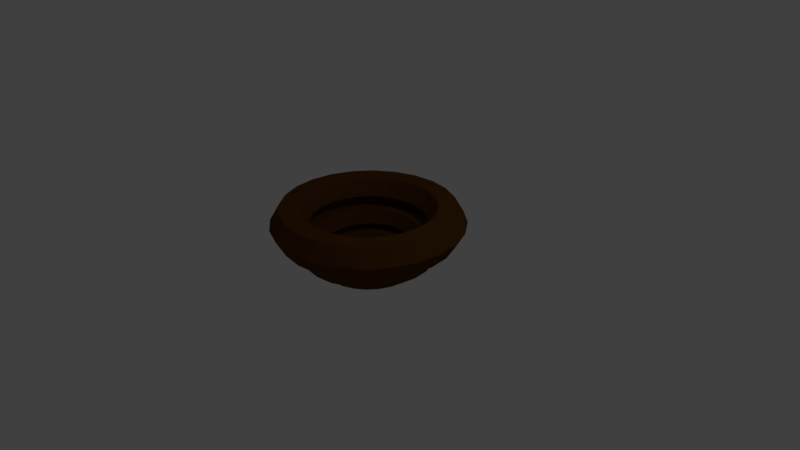 # Source: birdnest.blend  (saved by Blender 2.79.0; exported with 4.5.12 LTS)
import bpy
from mathutils import Matrix  # noqa: F401  (used for matrix-valued properties, if any)

bpy.ops.wm.read_factory_settings(use_empty=True)
scene = bpy.context.scene
scene.name = 'Scene'

# ---- collections
col_collection_1 = bpy.data.collections.new('Collection 1'); scene.collection.children.link(col_collection_1)

# ---- materials (node trees are filled in below, after node groups)
mat_birdnest_mat = bpy.data.materials.new('Birdnest_Mat')
mat_birdnest_mat.alpha_threshold = 0.0
mat_birdnest_mat.use_transparent_shadow = False
mat_birdnest_mat.diffuse_color = (0.0985, 0.03839, 0.006835, 1.0)
mat_birdnest_mat.specular_color = (1.0, 0.6221, 0.1495)
mat_birdnest_mat.roughness = 0.5

# ---- material node trees

# ---- world
world_world = bpy.data.worlds.new('World'); scene.world = world_world
world_world.color = (0.05088, 0.05088, 0.05088)
world_world.use_sun_shadow = False
world_world.sun_shadow_jitter_overblur = 0.0
world_world.cycles.sampling_method = 'MANUAL'

# ---- cameras
cam_camera = bpy.data.cameras.new('Camera')
cam_camera.clip_end = 100.0
cam_camera.lens = 35.0
cam_camera.sensor_width = 32.0
cam_camera.sensor_height = 18.0
cam_camera.ortho_scale = 7.314
cam_camera.dof.focus_distance = 0.0
cam_camera.dof.aperture_fstop = 128.0

# ---- lights
light_lamp = bpy.data.lights.new('Lamp', 'POINT')
light_lamp.transmission_factor = 0.0
light_lamp.cutoff_distance = 30.0
light_lamp.energy = 100.0
light_lamp.shadow_buffer_clip_start = 1.001
light_lamp.shadow_soft_size = 0.1
light_lamp.shadow_maximum_resolution = 0.006
light_lamp.use_absolute_resolution = True

# ---- meshes
me_circle = bpy.data.meshes.new('Circle')
me_circle.from_pydata([(0.0, 0.0, 0.0), (0.0, 1.0, 0.0), (-0.1951, 0.9808, 0.0), (-0.3827, 0.9239, 0.0), (-0.5556, 0.8315, 0.0), (-0.7071, 0.7071, 0.0), (-0.8315, 0.5556, 0.0), (-0.9239, 0.3827, 0.0), (-0.9808, 0.1951, 0.0), (-1.0, 7.55e-08, 0.0), (-0.9808, -0.1951, 0.0), (-0.9239, -0.3827, 0.0), (-0.8315, -0.5556, 0.0), (-0.7071, -0.7071, 0.0), (-0.5556, -0.8315, 0.0), (-0.3827, -0.9239, 0.0), (-0.1951, -0.9808, 0.0), (3.258e-07, -1.0, 0.0), (0.1951, -0.9808, 0.0), (0.3827, -0.9239, 0.0), (0.5556, -0.8315, 0.0), (0.7071, -0.7071, 0.0), (0.8315, -0.5556, 0.0), (0.9239, -0.3827, 0.0), (0.9808, -0.1951, 0.0), (1.0, 9.656e-07, 0.0), (0.9808, 0.1951, 0.0), (0.9239, 0.3827, 0.0), (0.8315, 0.5556, 0.0), (0.7071, 0.7071, 0.0), (0.5556, 0.8315, 0.0), (0.3827, 0.9239, 0.0), (0.1951, 0.9808, 0.0)], [], [(0, 1, 2), (0, 2, 3), (0, 3, 4), (0, 4, 5), (0, 5, 6), (0, 6, 7), (0, 7, 8), (0, 8, 9), (0, 9, 10), (0, 10, 11), (0, 11, 12), (0, 12, 13), (0, 13, 14), (0, 14, 15), (0, 15, 16), (0, 16, 17), (0, 17, 18), (0, 18, 19), (0, 19, 20), (0, 20, 21), (0, 21, 22), (0, 22, 23), (0, 23, 24), (0, 24, 25), (0, 25, 26), (0, 26, 27), (0, 27, 28), (0, 28, 29), (0, 29, 30), (0, 30, 31), (0, 31, 32), (0, 32, 1)])
me_circle.materials.append(mat_birdnest_mat)
me_circle.use_remesh_preserve_volume = False
me_circle.use_remesh_preserve_attributes = False
me_circle.use_mirror_vertex_groups = False
me_circle.update()
me_torus_002 = bpy.data.meshes.new('Torus.002')
me_torus_002.from_pydata([(1.25, 0.0, 0.0), (1.125, 0.0, 0.2165), (0.875, 0.0, 0.2165), (0.75, 0.0, 3.062e-17), (0.875, 0.0, -0.2165), (1.125, 0.0, -0.2165), (1.207, 0.3235, 0.0), (1.087, 0.2912, 0.2165), (0.8452, 0.2265, 0.2165), (0.7244, 0.1941, 3.062e-17), (0.8452, 0.2265, -0.2165), (1.087, 0.2912, -0.2165), (1.083, 0.625, 0.0), (0.9743, 0.5625, 0.2165), (0.7578, 0.4375, 0.2165), (0.6495, 0.375, 3.062e-17), (0.7578, 0.4375, -0.2165), (0.9743, 0.5625, -0.2165), (0.8839, 0.8839, 0.0), (0.7955, 0.7955, 0.2165), (0.6187, 0.6187, 0.2165), (0.5303, 0.5303, 3.062e-17), (0.6187, 0.6187, -0.2165), (0.7955, 0.7955, -0.2165), (0.625, 1.083, 0.0), (0.5625, 0.9743, 0.2165), (0.4375, 0.7578, 0.2165), (0.375, 0.6495, 3.062e-17), (0.4375, 0.7578, -0.2165), (0.5625, 0.9743, -0.2165), (0.3235, 1.207, 0.0), (0.2912, 1.087, 0.2165), (0.2265, 0.8452, 0.2165), (0.1941, 0.7244, 3.062e-17), (0.2265, 0.8452, -0.2165), (0.2912, 1.087, -0.2165), (9.437e-08, 1.25, 0.0), (8.494e-08, 1.125, 0.2165), (6.606e-08, 0.875, 0.2165), (5.662e-08, 0.75, 3.062e-17), (6.606e-08, 0.875, -0.2165), (8.494e-08, 1.125, -0.2165), (-0.3235, 1.207, 0.0), (-0.2912, 1.087, 0.2165), (-0.2265, 0.8452, 0.2165), (-0.1941, 0.7244, 3.062e-17), (-0.2265, 0.8452, -0.2165), (-0.2912, 1.087, -0.2165), (-0.625, 1.083, 0.0), (-0.5625, 0.9743, 0.2165), (-0.4375, 0.7578, 0.2165), (-0.375, 0.6495, 3.062e-17), (-0.4375, 0.7578, -0.2165), (-0.5625, 0.9743, -0.2165), (-0.8839, 0.8839, 0.0), (-0.7955, 0.7955, 0.2165), (-0.6187, 0.6187, 0.2165), (-0.5303, 0.5303, 3.062e-17), (-0.6187, 0.6187, -0.2165), (-0.7955, 0.7955, -0.2165), (-1.083, 0.625, 0.0), (-0.9743, 0.5625, 0.2165), (-0.7578, 0.4375, 0.2165), (-0.6495, 0.375, 3.062e-17), (-0.7578, 0.4375, -0.2165), (-0.9743, 0.5625, -0.2165), (-1.207, 0.3235, 0.0), (-1.087, 0.2912, 0.2165), (-0.8452, 0.2265, 0.2165), (-0.7244, 0.1941, 3.062e-17), (-0.8452, 0.2265, -0.2165), (-1.087, 0.2912, -0.2165), (-1.25, 1.093e-07, 0.0), (-1.125, 9.835e-08, 0.2165), (-0.875, 7.649e-08, 0.2165), (-0.75, 6.557e-08, 3.062e-17), (-0.875, 7.649e-08, -0.2165), (-1.125, 9.835e-08, -0.2165), (-1.207, -0.3235, 0.0), (-1.087, -0.2912, 0.2165), (-0.8452, -0.2265, 0.2165), (-0.7244, -0.1941, 3.062e-17), (-0.8452, -0.2265, -0.2165), (-1.087, -0.2912, -0.2165), (-1.083, -0.625, 0.0), (-0.9743, -0.5625, 0.2165), (-0.7578, -0.4375, 0.2165), (-0.6495, -0.375, 3.062e-17), (-0.7578, -0.4375, -0.2165), (-0.9743, -0.5625, -0.2165), (-0.8839, -0.8839, 0.0), (-0.7955, -0.7955, 0.2165), (-0.6187, -0.6187, 0.2165), (-0.5303, -0.5303, 3.062e-17), (-0.6187, -0.6187, -0.2165), (-0.7955, -0.7955, -0.2165), (-0.625, -1.083, 0.0), (-0.5625, -0.9743, 0.2165), (-0.4375, -0.7578, 0.2165), (-0.375, -0.6495, 3.062e-17), (-0.4375, -0.7578, -0.2165), (-0.5625, -0.9743, -0.2165), (-0.3235, -1.207, 0.0), (-0.2912, -1.087, 0.2165), (-0.2265, -0.8452, 0.2165), (-0.1941, -0.7244, 3.062e-17), (-0.2265, -0.8452, -0.2165), (-0.2912, -1.087, -0.2165), (9.437e-08, -1.25, 0.0), (8.494e-08, -1.125, 0.2165), (6.606e-08, -0.875, 0.2165), (5.662e-08, -0.75, 3.062e-17), (6.606e-08, -0.875, -0.2165), (8.494e-08, -1.125, -0.2165), (0.3235, -1.207, 0.0), (0.2912, -1.087, 0.2165), (0.2265, -0.8452, 0.2165), (0.1941, -0.7244, 3.062e-17), (0.2265, -0.8452, -0.2165), (0.2912, -1.087, -0.2165), (0.625, -1.083, 0.0), (0.5625, -0.9743, 0.2165), (0.4375, -0.7578, 0.2165), (0.375, -0.6495, 3.062e-17), (0.4375, -0.7578, -0.2165), (0.5625, -0.9743, -0.2165), (0.8839, -0.8839, 0.0), (0.7955, -0.7955, 0.2165), (0.6187, -0.6187, 0.2165), (0.5303, -0.5303, 3.062e-17), (0.6187, -0.6187, -0.2165), (0.7955, -0.7955, -0.2165), (1.083, -0.625, 0.0), (0.9743, -0.5625, 0.2165), (0.7578, -0.4375, 0.2165), (0.6495, -0.375, 3.062e-17), (0.7578, -0.4375, -0.2165), (0.9743, -0.5625, -0.2165), (1.207, -0.3235, 0.0), (1.087, -0.2912, 0.2165), (0.8452, -0.2265, 0.2165), (0.7244, -0.1941, 3.062e-17), (0.8452, -0.2265, -0.2165), (1.087, -0.2912, -0.2165)], [], [(15, 16, 10, 9), (8, 2, 1, 7), (8, 9, 3, 2), (4, 3, 9, 10), (10, 11, 5, 4), (4, 5, 143, 142), (11, 6, 0, 5), (20, 21, 15, 14), (1, 2, 140, 139), (3, 4, 142, 141), (15, 9, 8, 14), (16, 17, 11, 10), (18, 19, 13, 12), (34, 35, 29, 28), (21, 22, 16, 15), (26, 25, 31, 32), (29, 24, 18, 23), (22, 21, 27, 28), (65, 60, 54, 59), (30, 31, 25, 24), (46, 45, 51, 52), (36, 37, 31, 30), (26, 27, 21, 20), (53, 48, 42, 47), (28, 29, 23, 22), (44, 38, 37, 43), (33, 34, 28, 27), (35, 30, 24, 29), (32, 33, 27, 26), (47, 42, 36, 41), (36, 30, 35, 41), (43, 42, 48, 49), (39, 40, 34, 33), (37, 38, 32, 31), (39, 38, 44, 45), (33, 32, 38, 39), (41, 35, 34, 40), (37, 36, 42, 43), (45, 44, 50, 51), (46, 47, 41, 40), (50, 49, 55, 56), (40, 39, 45, 46), (57, 58, 52, 51), (51, 50, 56, 57), (49, 50, 44, 43), (49, 48, 54, 55), (74, 75, 69, 68), (52, 53, 47, 46), (59, 54, 48, 53), (58, 59, 53, 52), (64, 65, 59, 58), (63, 57, 56, 62), (67, 68, 62, 61), (60, 61, 55, 54), (66, 67, 61, 60), (63, 64, 58, 57), (61, 62, 56, 55), (60, 65, 71, 66), (69, 70, 64, 63), (77, 72, 66, 71), (72, 73, 67, 66), (70, 71, 65, 64), (68, 69, 63, 62), (76, 77, 71, 70), (73, 74, 68, 67), (82, 81, 87, 88), (79, 80, 74, 73), (81, 82, 76, 75), (84, 85, 79, 78), (85, 86, 80, 79), (75, 76, 70, 69), (80, 81, 75, 74), (79, 73, 72, 78), (82, 83, 77, 76), (89, 84, 78, 83), (91, 85, 84, 90), (83, 82, 88, 89), (83, 78, 72, 77), (91, 92, 86, 85), (87, 81, 80, 86), (100, 99, 105, 106), (95, 90, 84, 89), (98, 92, 91, 97), (93, 94, 88, 87), (92, 93, 87, 86), (105, 99, 98, 104), (94, 95, 89, 88), (96, 97, 91, 90), (103, 104, 98, 97), (118, 119, 113, 112), (102, 103, 97, 96), (93, 92, 98, 99), (94, 93, 99, 100), (96, 101, 107, 102), (101, 96, 90, 95), (115, 116, 110, 109), (119, 114, 108, 113), (100, 101, 95, 94), (109, 110, 104, 103), (110, 111, 105, 104), (113, 108, 102, 107), (112, 106, 105, 111), (101, 100, 106, 107), (125, 120, 114, 119), (103, 102, 108, 109), (109, 108, 114, 115), (117, 116, 122, 123), (127, 128, 122, 121), (107, 106, 112, 113), (117, 118, 112, 111), (128, 129, 123, 122), (120, 121, 115, 114), (132, 133, 127, 126), (129, 128, 134, 135), (116, 117, 111, 110), (121, 122, 116, 115), (119, 118, 124, 125), (126, 127, 121, 120), (130, 131, 125, 124), (124, 123, 129, 130), (118, 117, 123, 124), (131, 126, 120, 125), (137, 132, 126, 131), (141, 135, 134, 140), (133, 134, 128, 127), (136, 130, 129, 135), (138, 139, 133, 132), (136, 137, 131, 130), (134, 133, 139, 140), (13, 14, 8, 7), (141, 142, 136, 135), (132, 137, 143, 138), (142, 143, 137, 136), (139, 138, 0, 1), (12, 13, 7, 6), (6, 7, 1, 0), (25, 26, 20, 19), (138, 143, 5, 0), (22, 23, 17, 16), (14, 13, 19, 20), (17, 12, 6, 11), (2, 3, 141, 140), (23, 18, 12, 17), (24, 25, 19, 18)])
me_torus_002.materials.append(mat_birdnest_mat)
me_torus_002.use_remesh_preserve_volume = False
me_torus_002.use_remesh_preserve_attributes = False
me_torus_002.use_mirror_vertex_groups = False
me_torus_002.update()
me_torus_001 = bpy.data.meshes.new('Torus.001')
me_torus_001.from_pydata([(1.25, 0.0, 0.0), (1.125, 0.0, 0.2165), (0.875, 0.0, 0.2165), (0.75, 0.0, 3.062e-17), (0.875, 0.0, -0.2165), (1.125, 0.0, -0.2165), (1.207, 0.3235, 0.0), (1.087, 0.2912, 0.2165), (0.8452, 0.2265, 0.2165), (0.7244, 0.1941, 3.062e-17), (0.8452, 0.2265, -0.2165), (1.087, 0.2912, -0.2165), (1.083, 0.625, 0.0), (0.9743, 0.5625, 0.2165), (0.7578, 0.4375, 0.2165), (0.6495, 0.375, 3.062e-17), (0.7578, 0.4375, -0.2165), (0.9743, 0.5625, -0.2165), (0.8839, 0.8839, 0.0), (0.7955, 0.7955, 0.2165), (0.6187, 0.6187, 0.2165), (0.5303, 0.5303, 3.062e-17), (0.6187, 0.6187, -0.2165), (0.7955, 0.7955, -0.2165), (0.625, 1.083, 0.0), (0.5625, 0.9743, 0.2165), (0.4375, 0.7578, 0.2165), (0.375, 0.6495, 3.062e-17), (0.4375, 0.7578, -0.2165), (0.5625, 0.9743, -0.2165), (0.3235, 1.207, 0.0), (0.2912, 1.087, 0.2165), (0.2265, 0.8452, 0.2165), (0.1941, 0.7244, 3.062e-17), (0.2265, 0.8452, -0.2165), (0.2912, 1.087, -0.2165), (9.437e-08, 1.25, 0.0), (8.494e-08, 1.125, 0.2165), (6.606e-08, 0.875, 0.2165), (5.662e-08, 0.75, 3.062e-17), (6.606e-08, 0.875, -0.2165), (8.494e-08, 1.125, -0.2165), (-0.3235, 1.207, 0.0), (-0.2912, 1.087, 0.2165), (-0.2265, 0.8452, 0.2165), (-0.1941, 0.7244, 3.062e-17), (-0.2265, 0.8452, -0.2165), (-0.2912, 1.087, -0.2165), (-0.625, 1.083, 0.0), (-0.5625, 0.9743, 0.2165), (-0.4375, 0.7578, 0.2165), (-0.375, 0.6495, 3.062e-17), (-0.4375, 0.7578, -0.2165), (-0.5625, 0.9743, -0.2165), (-0.8839, 0.8839, 0.0), (-0.7955, 0.7955, 0.2165), (-0.6187, 0.6187, 0.2165), (-0.5303, 0.5303, 3.062e-17), (-0.6187, 0.6187, -0.2165), (-0.7955, 0.7955, -0.2165), (-1.083, 0.625, 0.0), (-0.9743, 0.5625, 0.2165), (-0.7578, 0.4375, 0.2165), (-0.6495, 0.375, 3.062e-17), (-0.7578, 0.4375, -0.2165), (-0.9743, 0.5625, -0.2165), (-1.207, 0.3235, 0.0), (-1.087, 0.2912, 0.2165), (-0.8452, 0.2265, 0.2165), (-0.7244, 0.1941, 3.062e-17), (-0.8452, 0.2265, -0.2165), (-1.087, 0.2912, -0.2165), (-1.25, 1.093e-07, 0.0), (-1.125, 9.835e-08, 0.2165), (-0.875, 7.649e-08, 0.2165), (-0.75, 6.557e-08, 3.062e-17), (-0.875, 7.649e-08, -0.2165), (-1.125, 9.835e-08, -0.2165), (-1.207, -0.3235, 0.0), (-1.087, -0.2912, 0.2165), (-0.8452, -0.2265, 0.2165), (-0.7244, -0.1941, 3.062e-17), (-0.8452, -0.2265, -0.2165), (-1.087, -0.2912, -0.2165), (-1.083, -0.625, 0.0), (-0.9743, -0.5625, 0.2165), (-0.7578, -0.4375, 0.2165), (-0.6495, -0.375, 3.062e-17), (-0.7578, -0.4375, -0.2165), (-0.9743, -0.5625, -0.2165), (-0.8839, -0.8839, 0.0), (-0.7955, -0.7955, 0.2165), (-0.6187, -0.6187, 0.2165), (-0.5303, -0.5303, 3.062e-17), (-0.6187, -0.6187, -0.2165), (-0.7955, -0.7955, -0.2165), (-0.625, -1.083, 0.0), (-0.5625, -0.9743, 0.2165), (-0.4375, -0.7578, 0.2165), (-0.375, -0.6495, 3.062e-17), (-0.4375, -0.7578, -0.2165), (-0.5625, -0.9743, -0.2165), (-0.3235, -1.207, 0.0), (-0.2912, -1.087, 0.2165), (-0.2265, -0.8452, 0.2165), (-0.1941, -0.7244, 3.062e-17), (-0.2265, -0.8452, -0.2165), (-0.2912, -1.087, -0.2165), (9.437e-08, -1.25, 0.0), (8.494e-08, -1.125, 0.2165), (6.606e-08, -0.875, 0.2165), (5.662e-08, -0.75, 3.062e-17), (6.606e-08, -0.875, -0.2165), (8.494e-08, -1.125, -0.2165), (0.3235, -1.207, 0.0), (0.2912, -1.087, 0.2165), (0.2265, -0.8452, 0.2165), (0.1941, -0.7244, 3.062e-17), (0.2265, -0.8452, -0.2165), (0.2912, -1.087, -0.2165), (0.625, -1.083, 0.0), (0.5625, -0.9743, 0.2165), (0.4375, -0.7578, 0.2165), (0.375, -0.6495, 3.062e-17), (0.4375, -0.7578, -0.2165), (0.5625, -0.9743, -0.2165), (0.8839, -0.8839, 0.0), (0.7955, -0.7955, 0.2165), (0.6187, -0.6187, 0.2165), (0.5303, -0.5303, 3.062e-17), (0.6187, -0.6187, -0.2165), (0.7955, -0.7955, -0.2165), (1.083, -0.625, 0.0), (0.9743, -0.5625, 0.2165), (0.7578, -0.4375, 0.2165), (0.6495, -0.375, 3.062e-17), (0.7578, -0.4375, -0.2165), (0.9743, -0.5625, -0.2165), (1.207, -0.3235, 0.0), (1.087, -0.2912, 0.2165), (0.8452, -0.2265, 0.2165), (0.7244, -0.1941, 3.062e-17), (0.8452, -0.2265, -0.2165), (1.087, -0.2912, -0.2165)], [], [(15, 16, 10, 9), (8, 2, 1, 7), (8, 9, 3, 2), (4, 3, 9, 10), (10, 11, 5, 4), (4, 5, 143, 142), (11, 6, 0, 5), (20, 21, 15, 14), (1, 2, 140, 139), (3, 4, 142, 141), (15, 9, 8, 14), (16, 17, 11, 10), (18, 19, 13, 12), (34, 35, 29, 28), (21, 22, 16, 15), (26, 25, 31, 32), (29, 24, 18, 23), (22, 21, 27, 28), (65, 60, 54, 59), (30, 31, 25, 24), (46, 45, 51, 52), (36, 37, 31, 30), (26, 27, 21, 20), (53, 48, 42, 47), (28, 29, 23, 22), (44, 38, 37, 43), (33, 34, 28, 27), (35, 30, 24, 29), (32, 33, 27, 26), (47, 42, 36, 41), (36, 30, 35, 41), (43, 42, 48, 49), (39, 40, 34, 33), (37, 38, 32, 31), (39, 38, 44, 45), (33, 32, 38, 39), (41, 35, 34, 40), (37, 36, 42, 43), (45, 44, 50, 51), (46, 47, 41, 40), (50, 49, 55, 56), (40, 39, 45, 46), (57, 58, 52, 51), (51, 50, 56, 57), (49, 50, 44, 43), (49, 48, 54, 55), (74, 75, 69, 68), (52, 53, 47, 46), (59, 54, 48, 53), (58, 59, 53, 52), (64, 65, 59, 58), (63, 57, 56, 62), (67, 68, 62, 61), (60, 61, 55, 54), (66, 67, 61, 60), (63, 64, 58, 57), (61, 62, 56, 55), (60, 65, 71, 66), (69, 70, 64, 63), (77, 72, 66, 71), (72, 73, 67, 66), (70, 71, 65, 64), (68, 69, 63, 62), (76, 77, 71, 70), (73, 74, 68, 67), (82, 81, 87, 88), (79, 80, 74, 73), (81, 82, 76, 75), (84, 85, 79, 78), (85, 86, 80, 79), (75, 76, 70, 69), (80, 81, 75, 74), (79, 73, 72, 78), (82, 83, 77, 76), (89, 84, 78, 83), (91, 85, 84, 90), (83, 82, 88, 89), (83, 78, 72, 77), (91, 92, 86, 85), (87, 81, 80, 86), (100, 99, 105, 106), (95, 90, 84, 89), (98, 92, 91, 97), (93, 94, 88, 87), (92, 93, 87, 86), (105, 99, 98, 104), (94, 95, 89, 88), (96, 97, 91, 90), (103, 104, 98, 97), (118, 119, 113, 112), (102, 103, 97, 96), (93, 92, 98, 99), (94, 93, 99, 100), (96, 101, 107, 102), (101, 96, 90, 95), (115, 116, 110, 109), (119, 114, 108, 113), (100, 101, 95, 94), (109, 110, 104, 103), (110, 111, 105, 104), (113, 108, 102, 107), (112, 106, 105, 111), (101, 100, 106, 107), (125, 120, 114, 119), (103, 102, 108, 109), (109, 108, 114, 115), (117, 116, 122, 123), (127, 128, 122, 121), (107, 106, 112, 113), (117, 118, 112, 111), (128, 129, 123, 122), (120, 121, 115, 114), (132, 133, 127, 126), (129, 128, 134, 135), (116, 117, 111, 110), (121, 122, 116, 115), (119, 118, 124, 125), (126, 127, 121, 120), (130, 131, 125, 124), (124, 123, 129, 130), (118, 117, 123, 124), (131, 126, 120, 125), (137, 132, 126, 131), (141, 135, 134, 140), (133, 134, 128, 127), (136, 130, 129, 135), (138, 139, 133, 132), (136, 137, 131, 130), (134, 133, 139, 140), (13, 14, 8, 7), (141, 142, 136, 135), (132, 137, 143, 138), (142, 143, 137, 136), (139, 138, 0, 1), (12, 13, 7, 6), (6, 7, 1, 0), (25, 26, 20, 19), (138, 143, 5, 0), (22, 23, 17, 16), (14, 13, 19, 20), (17, 12, 6, 11), (2, 3, 141, 140), (23, 18, 12, 17), (24, 25, 19, 18)])
me_torus_001.materials.append(mat_birdnest_mat)
me_torus_001.use_remesh_preserve_volume = False
me_torus_001.use_remesh_preserve_attributes = False
me_torus_001.use_mirror_vertex_groups = False
me_torus_001.update()
me_torus = bpy.data.meshes.new('Torus')
me_torus.from_pydata([(1.25, 0.0, 0.0), (1.125, 0.0, 0.2165), (0.875, 0.0, 0.2165), (0.75, 0.0, 3.062e-17), (0.875, 0.0, -0.2165), (1.125, 0.0, -0.2165), (1.207, 0.3235, 0.0), (1.087, 0.2912, 0.2165), (0.8452, 0.2265, 0.2165), (0.7244, 0.1941, 3.062e-17), (0.8452, 0.2265, -0.2165), (1.087, 0.2912, -0.2165), (1.083, 0.625, 0.0), (0.9743, 0.5625, 0.2165), (0.7578, 0.4375, 0.2165), (0.6495, 0.375, 3.062e-17), (0.7578, 0.4375, -0.2165), (0.9743, 0.5625, -0.2165), (0.8839, 0.8839, 0.0), (0.7955, 0.7955, 0.2165), (0.6187, 0.6187, 0.2165), (0.5303, 0.5303, 3.062e-17), (0.6187, 0.6187, -0.2165), (0.7955, 0.7955, -0.2165), (0.625, 1.083, 0.0), (0.5625, 0.9743, 0.2165), (0.4375, 0.7578, 0.2165), (0.375, 0.6495, 3.062e-17), (0.4375, 0.7578, -0.2165), (0.5625, 0.9743, -0.2165), (0.3235, 1.207, 0.0), (0.2912, 1.087, 0.2165), (0.2265, 0.8452, 0.2165), (0.1941, 0.7244, 3.062e-17), (0.2265, 0.8452, -0.2165), (0.2912, 1.087, -0.2165), (9.437e-08, 1.25, 0.0), (8.494e-08, 1.125, 0.2165), (6.606e-08, 0.875, 0.2165), (5.662e-08, 0.75, 3.062e-17), (6.606e-08, 0.875, -0.2165), (8.494e-08, 1.125, -0.2165), (-0.3235, 1.207, 0.0), (-0.2912, 1.087, 0.2165), (-0.2265, 0.8452, 0.2165), (-0.1941, 0.7244, 3.062e-17), (-0.2265, 0.8452, -0.2165), (-0.2912, 1.087, -0.2165), (-0.625, 1.083, 0.0), (-0.5625, 0.9743, 0.2165), (-0.4375, 0.7578, 0.2165), (-0.375, 0.6495, 3.062e-17), (-0.4375, 0.7578, -0.2165), (-0.5625, 0.9743, -0.2165), (-0.8839, 0.8839, 0.0), (-0.7955, 0.7955, 0.2165), (-0.6187, 0.6187, 0.2165), (-0.5303, 0.5303, 3.062e-17), (-0.6187, 0.6187, -0.2165), (-0.7955, 0.7955, -0.2165), (-1.083, 0.625, 0.0), (-0.9743, 0.5625, 0.2165), (-0.7578, 0.4375, 0.2165), (-0.6495, 0.375, 3.062e-17), (-0.7578, 0.4375, -0.2165), (-0.9743, 0.5625, -0.2165), (-1.207, 0.3235, 0.0), (-1.087, 0.2912, 0.2165), (-0.8452, 0.2265, 0.2165), (-0.7244, 0.1941, 3.062e-17), (-0.8452, 0.2265, -0.2165), (-1.087, 0.2912, -0.2165), (-1.25, 1.093e-07, 0.0), (-1.125, 9.835e-08, 0.2165), (-0.875, 7.649e-08, 0.2165), (-0.75, 6.557e-08, 3.062e-17), (-0.875, 7.649e-08, -0.2165), (-1.125, 9.835e-08, -0.2165), (-1.207, -0.3235, 0.0), (-1.087, -0.2912, 0.2165), (-0.8452, -0.2265, 0.2165), (-0.7244, -0.1941, 3.062e-17), (-0.8452, -0.2265, -0.2165), (-1.087, -0.2912, -0.2165), (-1.083, -0.625, 0.0), (-0.9743, -0.5625, 0.2165), (-0.7578, -0.4375, 0.2165), (-0.6495, -0.375, 3.062e-17), (-0.7578, -0.4375, -0.2165), (-0.9743, -0.5625, -0.2165), (-0.8839, -0.8839, 0.0), (-0.7955, -0.7955, 0.2165), (-0.6187, -0.6187, 0.2165), (-0.5303, -0.5303, 3.062e-17), (-0.6187, -0.6187, -0.2165), (-0.7955, -0.7955, -0.2165), (-0.625, -1.083, 0.0), (-0.5625, -0.9743, 0.2165), (-0.4375, -0.7578, 0.2165), (-0.375, -0.6495, 3.062e-17), (-0.4375, -0.7578, -0.2165), (-0.5625, -0.9743, -0.2165), (-0.3235, -1.207, 0.0), (-0.2912, -1.087, 0.2165), (-0.2265, -0.8452, 0.2165), (-0.1941, -0.7244, 3.062e-17), (-0.2265, -0.8452, -0.2165), (-0.2912, -1.087, -0.2165), (9.437e-08, -1.25, 0.0), (8.494e-08, -1.125, 0.2165), (6.606e-08, -0.875, 0.2165), (5.662e-08, -0.75, 3.062e-17), (6.606e-08, -0.875, -0.2165), (8.494e-08, -1.125, -0.2165), (0.3235, -1.207, 0.0), (0.2912, -1.087, 0.2165), (0.2265, -0.8452, 0.2165), (0.1941, -0.7244, 3.062e-17), (0.2265, -0.8452, -0.2165), (0.2912, -1.087, -0.2165), (0.625, -1.083, 0.0), (0.5625, -0.9743, 0.2165), (0.4375, -0.7578, 0.2165), (0.375, -0.6495, 3.062e-17), (0.4375, -0.7578, -0.2165), (0.5625, -0.9743, -0.2165), (0.8839, -0.8839, 0.0), (0.7955, -0.7955, 0.2165), (0.6187, -0.6187, 0.2165), (0.5303, -0.5303, 3.062e-17), (0.6187, -0.6187, -0.2165), (0.7955, -0.7955, -0.2165), (1.083, -0.625, 0.0), (0.9743, -0.5625, 0.2165), (0.7578, -0.4375, 0.2165), (0.6495, -0.375, 3.062e-17), (0.7578, -0.4375, -0.2165), (0.9743, -0.5625, -0.2165), (1.207, -0.3235, 0.0), (1.087, -0.2912, 0.2165), (0.8452, -0.2265, 0.2165), (0.7244, -0.1941, 3.062e-17), (0.8452, -0.2265, -0.2165), (1.087, -0.2912, -0.2165)], [], [(15, 16, 10, 9), (8, 2, 1, 7), (8, 9, 3, 2), (4, 3, 9, 10), (10, 11, 5, 4), (4, 5, 143, 142), (11, 6, 0, 5), (20, 21, 15, 14), (1, 2, 140, 139), (3, 4, 142, 141), (15, 9, 8, 14), (16, 17, 11, 10), (18, 19, 13, 12), (34, 35, 29, 28), (21, 22, 16, 15), (26, 25, 31, 32), (29, 24, 18, 23), (22, 21, 27, 28), (65, 60, 54, 59), (30, 31, 25, 24), (46, 45, 51, 52), (36, 37, 31, 30), (26, 27, 21, 20), (53, 48, 42, 47), (28, 29, 23, 22), (44, 38, 37, 43), (33, 34, 28, 27), (35, 30, 24, 29), (32, 33, 27, 26), (47, 42, 36, 41), (36, 30, 35, 41), (43, 42, 48, 49), (39, 40, 34, 33), (37, 38, 32, 31), (39, 38, 44, 45), (33, 32, 38, 39), (41, 35, 34, 40), (37, 36, 42, 43), (45, 44, 50, 51), (46, 47, 41, 40), (50, 49, 55, 56), (40, 39, 45, 46), (57, 58, 52, 51), (51, 50, 56, 57), (49, 50, 44, 43), (49, 48, 54, 55), (74, 75, 69, 68), (52, 53, 47, 46), (59, 54, 48, 53), (58, 59, 53, 52), (64, 65, 59, 58), (63, 57, 56, 62), (67, 68, 62, 61), (60, 61, 55, 54), (66, 67, 61, 60), (63, 64, 58, 57), (61, 62, 56, 55), (60, 65, 71, 66), (69, 70, 64, 63), (77, 72, 66, 71), (72, 73, 67, 66), (70, 71, 65, 64), (68, 69, 63, 62), (76, 77, 71, 70), (73, 74, 68, 67), (82, 81, 87, 88), (79, 80, 74, 73), (81, 82, 76, 75), (84, 85, 79, 78), (85, 86, 80, 79), (75, 76, 70, 69), (80, 81, 75, 74), (79, 73, 72, 78), (82, 83, 77, 76), (89, 84, 78, 83), (91, 85, 84, 90), (83, 82, 88, 89), (83, 78, 72, 77), (91, 92, 86, 85), (87, 81, 80, 86), (100, 99, 105, 106), (95, 90, 84, 89), (98, 92, 91, 97), (93, 94, 88, 87), (92, 93, 87, 86), (105, 99, 98, 104), (94, 95, 89, 88), (96, 97, 91, 90), (103, 104, 98, 97), (118, 119, 113, 112), (102, 103, 97, 96), (93, 92, 98, 99), (94, 93, 99, 100), (96, 101, 107, 102), (101, 96, 90, 95), (115, 116, 110, 109), (119, 114, 108, 113), (100, 101, 95, 94), (109, 110, 104, 103), (110, 111, 105, 104), (113, 108, 102, 107), (112, 106, 105, 111), (101, 100, 106, 107), (125, 120, 114, 119), (103, 102, 108, 109), (109, 108, 114, 115), (117, 116, 122, 123), (127, 128, 122, 121), (107, 106, 112, 113), (117, 118, 112, 111), (128, 129, 123, 122), (120, 121, 115, 114), (132, 133, 127, 126), (129, 128, 134, 135), (116, 117, 111, 110), (121, 122, 116, 115), (119, 118, 124, 125), (126, 127, 121, 120), (130, 131, 125, 124), (124, 123, 129, 130), (118, 117, 123, 124), (131, 126, 120, 125), (137, 132, 126, 131), (141, 135, 134, 140), (133, 134, 128, 127), (136, 130, 129, 135), (138, 139, 133, 132), (136, 137, 131, 130), (134, 133, 139, 140), (13, 14, 8, 7), (141, 142, 136, 135), (132, 137, 143, 138), (142, 143, 137, 136), (139, 138, 0, 1), (12, 13, 7, 6), (6, 7, 1, 0), (25, 26, 20, 19), (138, 143, 5, 0), (22, 23, 17, 16), (14, 13, 19, 20), (17, 12, 6, 11), (2, 3, 141, 140), (23, 18, 12, 17), (24, 25, 19, 18)])
me_torus.materials.append(mat_birdnest_mat)
me_torus.use_remesh_preserve_volume = False
me_torus.use_remesh_preserve_attributes = False
me_torus.use_mirror_vertex_groups = False
me_torus.update()

# ---- objects
ob_circle = bpy.data.objects.new('Circle', me_circle)
ob_torus_002 = bpy.data.objects.new('Torus.002', me_torus_002)
ob_torus_001 = bpy.data.objects.new('Torus.001', me_torus_001)
ob_torus = bpy.data.objects.new('Torus', me_torus)
ob_lamp = bpy.data.objects.new('Lamp', light_lamp)
ob_camera = bpy.data.objects.new('Camera', cam_camera)

# ---- transforms, parenting, visibility, modifiers, constraints
ob_circle.location = (-0.004142, 0.003679, -0.1325)
ob_circle.scale = (0.45, 0.45, 0.45)
ob_circle.lineart.crease_threshold = 0.0
ob_torus_002.location = (0.0, 0.0, -0.05887)
ob_torus_002.scale = (0.5411, 0.5411, 0.5411)
ob_torus_002.lineart.crease_threshold = 0.0
ob_torus_001.location = (0.0, 0.0, 0.4711)
ob_torus_001.lineart.crease_threshold = 0.0
ob_torus.location = (0.0, 0.0, 0.1553)
ob_torus.scale = (0.7541, 0.7575, 0.7541)
ob_torus.lineart.crease_threshold = 0.0
ob_lamp.location = (4.076, 1.005, 5.904)
ob_lamp.rotation_euler = (0.6503, 0.05522, 1.866)
ob_lamp.lock_rotations_4d = False
ob_lamp.empty_display_type = 'ARROWS'
ob_lamp.color = (0.0, 0.0, 0.0, 0.0)
ob_lamp.lineart.crease_threshold = 0.0
ob_camera.location = (7.481, -6.508, 5.344)
ob_camera.rotation_euler = (1.109, 0.0, 0.8149)
ob_camera.lock_rotations_4d = False
ob_camera.empty_display_type = 'ARROWS'
ob_camera.color = (0.0, 0.0, 0.0, 0.0)
ob_camera.display_type = 'WIRE'
ob_camera.lineart.crease_threshold = 0.0

# ---- collection membership
col_collection_1.objects.link(ob_circle)
col_collection_1.objects.link(ob_torus_002)
col_collection_1.objects.link(ob_torus_001)
col_collection_1.objects.link(ob_torus)
col_collection_1.objects.link(ob_lamp)
col_collection_1.objects.link(ob_camera)

# ---- scene / render settings (as saved in the file)
scene.camera = ob_camera
scene.frame_start = 1; scene.frame_end = 250; scene.frame_set(1)
scene.render.engine = 'BLENDER_EEVEE_NEXT'
scene.render.resolution_percentage = 50
scene.render.dither_intensity = 0.0
scene.cycles.use_denoising = False
scene.cycles.samples = 128
scene.cycles.sampling_pattern = 'TABULATED_SOBOL'
scene.cycles.use_adaptive_sampling = False
scene.cycles.use_light_tree = False
scene.cycles.blur_glossy = 0.0
scene.cycles.sample_clamp_indirect = 0.0
scene.view_settings.view_transform = 'Standard'
bpy.context.view_layer.update()
